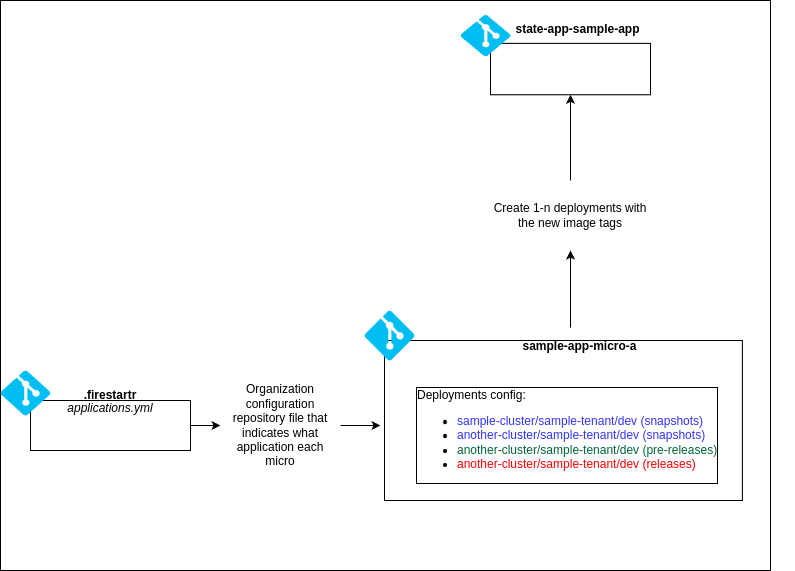

The diagram above was exported from draw.io. Its source (the exported page's mxGraphModel, read from the mxfile embedded in the PNG):
<mxGraphModel dx="2074" dy="2271" grid="1" gridSize="10" guides="1" tooltips="1" connect="1" arrows="1" fold="1" page="1" pageScale="1" pageWidth="827" pageHeight="1169" math="0" shadow="0">
  <root>
    <mxCell id="0" />
    <mxCell id="1" parent="0" />
    <mxCell id="0rPBAbHrnwNFyf138TGk-1" value="" style="rounded=0;whiteSpace=wrap;html=1;" vertex="1" parent="1">
      <mxGeometry x="30" y="-330" width="770" height="570" as="geometry" />
    </mxCell>
    <mxCell id="qYbJPis1ARHNKk1fSTrH-2" value=".firestartr" style="text;html=1;align=center;verticalAlign=middle;whiteSpace=wrap;rounded=0;fontStyle=1" vertex="1" parent="1">
      <mxGeometry x="110" y="50" width="60" height="30" as="geometry" />
    </mxCell>
    <mxCell id="vsC13OXOkJxoYnaMOfyy-2" value="" style="group" vertex="1" connectable="0" parent="1">
      <mxGeometry x="30" y="60" width="190" height="70" as="geometry" />
    </mxCell>
    <mxCell id="SOpD-tvhqD8mKEoQH-kB-2" value="" style="rounded=0;whiteSpace=wrap;html=1;" vertex="1" parent="vsC13OXOkJxoYnaMOfyy-2">
      <mxGeometry x="30" y="10" width="160" height="50" as="geometry" />
    </mxCell>
    <mxCell id="qYbJPis1ARHNKk1fSTrH-1" value="" style="verticalLabelPosition=bottom;html=1;verticalAlign=top;align=center;strokeColor=none;fillColor=#00BEF2;shape=mxgraph.azure.git_repository;" vertex="1" parent="vsC13OXOkJxoYnaMOfyy-2">
      <mxGeometry y="-20" width="50" height="45" as="geometry" />
    </mxCell>
    <mxCell id="vsC13OXOkJxoYnaMOfyy-3" value="&lt;i&gt;applications.yml&lt;/i&gt;" style="text;html=1;align=center;verticalAlign=middle;whiteSpace=wrap;rounded=0;" vertex="1" parent="vsC13OXOkJxoYnaMOfyy-2">
      <mxGeometry x="55" y="10" width="110" height="15" as="geometry" />
    </mxCell>
    <mxCell id="vsC13OXOkJxoYnaMOfyy-5" value="" style="group" vertex="1" connectable="0" parent="1">
      <mxGeometry x="414" y="10" width="410" height="180" as="geometry" />
    </mxCell>
    <mxCell id="vsC13OXOkJxoYnaMOfyy-6" value="&lt;span style=&quot;color: rgba(0, 0, 0, 0); font-family: monospace; font-size: 0px; text-align: start; text-wrap-mode: nowrap;&quot;&gt;%3CmxGraphModel%3E%3Croot%3E%3CmxCell%20id%3D%220%22%2F%3E%3CmxCell%20id%3D%221%22%20parent%3D%220%22%2F%3E%3CmxCell%20id%3D%222%22%20value%3D%22Deployments%20config%3A%26lt%3Bbr%26gt%3B%26lt%3Bul%26gt%3B%26lt%3Bli%26gt%3B%26lt%3Bfont%20style%3D%26quot%3Bcolor%3A%20rgb(51%2C%2051%2C%20255)%3B%26quot%3B%26gt%3Bsample-cluster%2Fsample-tenant%2Fdev%20(snapshots)%26lt%3B%2Ffont%26gt%3B%26lt%3B%2Fli%26gt%3B%26lt%3Bli%26gt%3B%26lt%3Bfont%20style%3D%26quot%3Bcolor%3A%20rgb(51%2C%2051%2C%20255)%3B%26quot%3B%26gt%3Banother-cluster%2Fsample-tenant%2Fdev%20(snapshots)%26lt%3B%2Ffont%26gt%3B%26lt%3B%2Fli%26gt%3B%26lt%3Bli%26gt%3B%26lt%3Bfont%20style%3D%26quot%3Bcolor%3A%20rgb(0%2C%20102%2C%2051)%3B%26quot%3B%26gt%3Banother-cluster%2Fsample-tenant%2Fdev%20(pre-releases)%26lt%3B%2Ffont%26gt%3B%26lt%3B%2Fli%26gt%3B%26lt%3Bli%26gt%3B%26lt%3Bfont%20style%3D%26quot%3Bcolor%3A%20rgb(255%2C%200%2C%200)%3B%26quot%3B%26gt%3B%26lt%3Bfont%26gt%3Banother-cluster%2Fsample-tenant%2Fdev%20(%26lt%3B%2Ffont%26gt%3Breleases)%26lt%3B%2Ffont%26gt%3B%26lt%3B%2Fli%26gt%3B%26lt%3B%2Ful%26gt%3B%22%20style%3D%22text%3Bhtml%3D1%3Balign%3Dleft%3BverticalAlign%3Dmiddle%3BwhiteSpace%3Dwrap%3Brounded%3D0%3BlabelBorderColor%3Ddefault%3B%22%20vertex%3D%221%22%20parent%3D%221%22%3E%3CmxGeometry%20x%3D%22345%22%20y%3D%22-130%22%20width%3D%22310%22%20height%3D%22130%22%20as%3D%22geometry%22%2F%3E%3C%2FmxCell%3E%3C%2Froot%3E%3C%2FmxGraphModel%3E&lt;/span&gt;" style="rounded=0;whiteSpace=wrap;html=1;" vertex="1" parent="vsC13OXOkJxoYnaMOfyy-5">
      <mxGeometry width="357.89" height="160" as="geometry" />
    </mxCell>
    <mxCell id="vsC13OXOkJxoYnaMOfyy-4" value="sample-app-micro-a" style="text;html=1;align=center;verticalAlign=middle;whiteSpace=wrap;rounded=0;fontStyle=1" vertex="1" parent="vsC13OXOkJxoYnaMOfyy-5">
      <mxGeometry x="86.8421052631579" y="-12.870000000000001" width="217.10526315789477" height="38.58" as="geometry" />
    </mxCell>
    <mxCell id="vsC13OXOkJxoYnaMOfyy-30" value="Deployments config:&lt;br&gt;&lt;ul&gt;&lt;li&gt;&lt;font style=&quot;color: rgb(51, 51, 255);&quot;&gt;sample-cluster/sample-tenant/dev (snapshots)&lt;/font&gt;&lt;/li&gt;&lt;li&gt;&lt;font style=&quot;color: rgb(51, 51, 255);&quot;&gt;another-cluster/sample-tenant/dev (snapshots)&lt;/font&gt;&lt;/li&gt;&lt;li&gt;&lt;font style=&quot;color: rgb(0, 102, 51);&quot;&gt;another-cluster/sample-tenant/dev (pre-releases)&lt;/font&gt;&lt;/li&gt;&lt;li&gt;&lt;font style=&quot;color: rgb(255, 0, 0);&quot;&gt;&lt;font&gt;another-cluster/sample-tenant/dev (&lt;/font&gt;releases)&lt;/font&gt;&lt;/li&gt;&lt;/ul&gt;" style="text;html=1;align=left;verticalAlign=middle;whiteSpace=wrap;rounded=0;labelBorderColor=default;" vertex="1" parent="vsC13OXOkJxoYnaMOfyy-5">
      <mxGeometry x="30" y="30" width="310" height="130" as="geometry" />
    </mxCell>
    <mxCell id="vsC13OXOkJxoYnaMOfyy-7" value="" style="verticalLabelPosition=bottom;html=1;verticalAlign=top;align=center;strokeColor=none;fillColor=#00BEF2;shape=mxgraph.azure.git_repository;" vertex="1" parent="vsC13OXOkJxoYnaMOfyy-5">
      <mxGeometry x="-20" y="-30" width="50" height="50" as="geometry" />
    </mxCell>
    <mxCell id="vsC13OXOkJxoYnaMOfyy-9" value="" style="endArrow=classic;html=1;rounded=0;" edge="1" parent="1" source="vsC13OXOkJxoYnaMOfyy-10">
      <mxGeometry width="50" height="50" relative="1" as="geometry">
        <mxPoint x="390" y="340" as="sourcePoint" />
        <mxPoint x="410" y="95" as="targetPoint" />
      </mxGeometry>
    </mxCell>
    <mxCell id="vsC13OXOkJxoYnaMOfyy-11" value="" style="endArrow=classic;html=1;rounded=0;entryX=0;entryY=0.5;entryDx=0;entryDy=0;" edge="1" parent="1" source="SOpD-tvhqD8mKEoQH-kB-2" target="vsC13OXOkJxoYnaMOfyy-10">
      <mxGeometry width="50" height="50" relative="1" as="geometry">
        <mxPoint x="220" y="140" as="sourcePoint" />
        <mxPoint x="420" y="140" as="targetPoint" />
      </mxGeometry>
    </mxCell>
    <mxCell id="vsC13OXOkJxoYnaMOfyy-10" value="Organization configuration repository file that indicates what application each micro" style="text;html=1;align=center;verticalAlign=middle;whiteSpace=wrap;rounded=0;" vertex="1" parent="1">
      <mxGeometry x="250" y="40" width="120" height="110" as="geometry" />
    </mxCell>
    <mxCell id="vsC13OXOkJxoYnaMOfyy-25" value="" style="group" vertex="1" connectable="0" parent="1">
      <mxGeometry x="490" y="-300" width="200" height="64.28999999999996" as="geometry" />
    </mxCell>
    <mxCell id="vsC13OXOkJxoYnaMOfyy-13" value="" style="group" vertex="1" connectable="0" parent="vsC13OXOkJxoYnaMOfyy-25">
      <mxGeometry y="4.289999999999964" width="200" height="60" as="geometry" />
    </mxCell>
    <mxCell id="vsC13OXOkJxoYnaMOfyy-14" value="" style="rounded=0;whiteSpace=wrap;html=1;" vertex="1" parent="vsC13OXOkJxoYnaMOfyy-13">
      <mxGeometry x="30" y="8.571428571428571" width="160" height="51.42857142857142" as="geometry" />
    </mxCell>
    <mxCell id="vsC13OXOkJxoYnaMOfyy-15" value="" style="verticalLabelPosition=bottom;html=1;verticalAlign=top;align=center;strokeColor=none;fillColor=#00BEF2;shape=mxgraph.azure.git_repository;" vertex="1" parent="vsC13OXOkJxoYnaMOfyy-13">
      <mxGeometry y="-20" width="50" height="41.43" as="geometry" />
    </mxCell>
    <mxCell id="vsC13OXOkJxoYnaMOfyy-16" value="state-app-sample-app&lt;div&gt;&lt;br&gt;&lt;/div&gt;" style="text;html=1;align=center;verticalAlign=middle;whiteSpace=wrap;rounded=0;fontStyle=1" vertex="1" parent="vsC13OXOkJxoYnaMOfyy-25">
      <mxGeometry x="50" width="135" height="12.86" as="geometry" />
    </mxCell>
    <mxCell id="vsC13OXOkJxoYnaMOfyy-34" value="" style="edgeStyle=orthogonalEdgeStyle;rounded=0;orthogonalLoop=1;jettySize=auto;html=1;" edge="1" parent="1" source="vsC13OXOkJxoYnaMOfyy-4" target="vsC13OXOkJxoYnaMOfyy-33">
      <mxGeometry relative="1" as="geometry">
        <mxPoint x="595" y="7" as="sourcePoint" />
        <mxPoint x="595" y="-236" as="targetPoint" />
        <Array as="points">
          <mxPoint x="600" y="-60" />
          <mxPoint x="600" y="-60" />
        </Array>
      </mxGeometry>
    </mxCell>
    <mxCell id="vsC13OXOkJxoYnaMOfyy-35" style="edgeStyle=orthogonalEdgeStyle;rounded=0;orthogonalLoop=1;jettySize=auto;html=1;entryX=0.5;entryY=1;entryDx=0;entryDy=0;" edge="1" parent="1" source="vsC13OXOkJxoYnaMOfyy-33" target="vsC13OXOkJxoYnaMOfyy-14">
      <mxGeometry relative="1" as="geometry">
        <Array as="points">
          <mxPoint x="600" y="-170" />
          <mxPoint x="600" y="-170" />
        </Array>
      </mxGeometry>
    </mxCell>
    <mxCell id="vsC13OXOkJxoYnaMOfyy-33" value="Create 1-n deployments with the new image tags" style="text;html=1;align=center;verticalAlign=middle;whiteSpace=wrap;rounded=0;" vertex="1" parent="1">
      <mxGeometry x="520" y="-150" width="160" height="70" as="geometry" />
    </mxCell>
  </root>
</mxGraphModel>